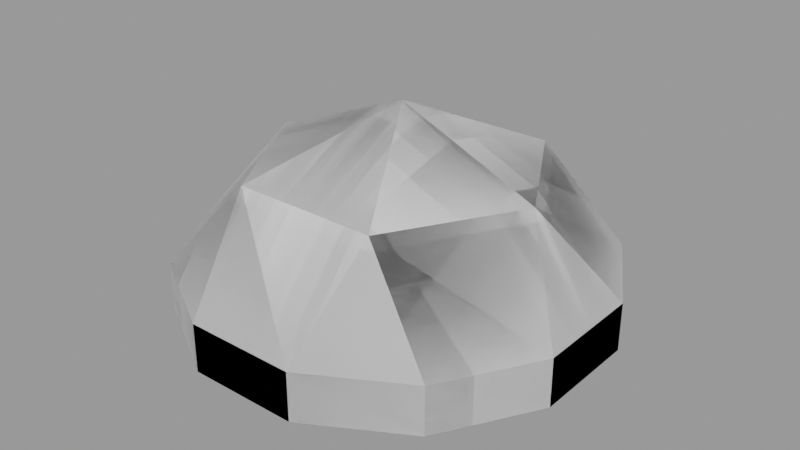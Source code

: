 # Source: BounceShroom.blend  (saved by Blender 3.6.13; exported with 4.5.12 LTS)
import bpy
from mathutils import Matrix  # noqa: F401  (used for matrix-valued properties, if any)

bpy.ops.wm.read_factory_settings(use_empty=True)
scene = bpy.context.scene
scene.name = 'BounceShroom'

# ---- collections
col_bounceshroom = bpy.data.collections.new('BounceShroom'); scene.collection.children.link(col_bounceshroom)
col_bounceshroomrender = bpy.data.collections.new('BounceShroomRender'); col_bounceshroom.children.link(col_bounceshroomrender)
col_bounceshroomcollision = bpy.data.collections.new('BounceShroomCollision'); col_bounceshroom.children.link(col_bounceshroomcollision)

# ---- meshes
me_bounceshroom = bpy.data.meshes.new('BounceShroom')
me_bounceshroom.from_pydata([(0.1161, 0.4309, -0.05248), (0.1161, 0.4309, -0.154), (0.0806, 0.2786, -0.252), (0.1529, 0.2636, 0.1449), (0.3162, 0.3154, -0.05248), (0.3162, 0.3154, -0.154), (0.2193, 0.2039, -0.252), (0.4317, 0.1152, -0.05248), (0.4317, 0.1152, -0.154), (0.2994, 0.07442, -0.252), (0.3052, -0.0003102, 0.1449), (0.4317, -0.1159, -0.05248), (0.4317, -0.1159, -0.154), (0.2994, -0.07505, -0.252), (0.3162, -0.316, -0.05248), (0.3162, -0.316, -0.154), (0.2193, -0.2045, -0.252), (0.1529, -0.2642, 0.1449), (0.1161, -0.4315, -0.05248), (0.1161, -0.4315, -0.154), (0.0806, -0.2792, -0.252), (-0.115, -0.4315, -0.05248), (-0.115, -0.4315, -0.154), (-0.07957, -0.2792, -0.252), (-0.1519, -0.2642, 0.1449), (-0.3152, -0.316, -0.05248), (-0.3152, -0.316, -0.154), (-0.2183, -0.2045, -0.252), (0.01263, -0.007673, 0.2745), (-0.4307, -0.1159, -0.05248), (-0.4307, -0.1159, -0.154), (-0.2984, -0.07505, -0.252), (-0.3042, -0.0003102, 0.1449), (-0.4307, 0.1152, -0.05248), (-0.4307, 0.1152, -0.154), (-0.2984, 0.07442, -0.252), (-0.3152, 0.3154, -0.05248), (-0.3152, 0.3154, -0.154), (-0.2183, 0.2039, -0.252), (-0.1519, 0.2636, 0.1449), (-0.115, 0.4309, -0.05248), (-0.115, 0.4309, -0.154), (-0.07957, 0.2786, -0.252)], [], [(39, 28, 3), (42, 41, 1, 2), (40, 39, 3, 0), (41, 40, 0, 1), (1, 0, 4, 5), (2, 1, 5, 6), (0, 3, 4), (5, 4, 7, 8), (3, 28, 10), (6, 5, 8, 9), (4, 3, 10, 7), (8, 7, 11, 12), (9, 8, 12, 13), (7, 10, 11), (12, 11, 14, 15), (10, 28, 17), (13, 12, 15, 16), (11, 10, 17, 14), (15, 14, 18, 19), (16, 15, 19, 20), (14, 17, 18), (19, 18, 21, 22), (17, 28, 24), (20, 19, 22, 23), (18, 17, 24, 21), (22, 21, 25, 26), (23, 22, 26, 27), (21, 24, 25), (26, 25, 29, 30), (24, 28, 32), (27, 26, 30, 31), (25, 24, 32, 29), (38, 42, 2, 6, 9, 13, 16, 20, 23, 27, 31, 35), (30, 29, 33, 34), (31, 30, 34, 35), (29, 32, 33), (34, 33, 36, 37), (32, 28, 39), (35, 34, 37, 38), (33, 32, 39, 36), (37, 36, 40, 41), (38, 37, 41, 42), (36, 39, 40)])
_uv = me_bounceshroom.uv_layers.new(name='UVMap')
_uv.uv.foreach_set('vector', [0.75, 0.8, 0.7083, 1.0, 0.6667, 0.8, 0.75, 0.2, 0.75, 0.4, 0.6667, 0.4, 0.6667, 0.2, 0.75, 0.6, 0.75, 0.8, 0.6667, 0.8, 0.6667, 0.6, 0.75, 0.4, 0.75, 0.6, 0.6667, 0.6, 0.6667, 0.4, 0.6667, 0.4, 0.6667, 0.6, 0.5833, 0.6, 0.5833, 0.4, 0.6667, 0.2, 0.6667, 0.4, 0.5833, 0.4, 0.5833, 0.2, 0.6667, 0.6, 0.5833, 0.8, 0.5833, 0.6, 0.5833, 0.4, 0.5833, 0.6, 0.5, 0.6, 0.5, 0.4, 0.5833, 0.8, 0.5417, 1.0, 0.5, 0.8, 0.5833, 0.2, 0.5833, 0.4, 0.5, 0.4, 0.5, 0.2, 0.5833, 0.6, 0.5833, 0.8, 0.5, 0.8, 0.5, 0.6, 0.5, 0.4, 0.5, 0.6, 0.4167, 0.6, 0.4167, 0.4, 0.5, 0.2, 0.5, 0.4, 0.4167, 0.4, 0.4167, 0.2, 0.5, 0.6, 0.4167, 0.8, 0.4167, 0.6, 0.4167, 0.4, 0.4167, 0.6, 0.3333, 0.6, 0.3333, 0.4, 0.4167, 0.8, 0.375, 1.0, 0.3333, 0.8, 0.4167, 0.2, 0.4167, 0.4, 0.3333, 0.4, 0.3333, 0.2, 0.4167, 0.6, 0.4167, 0.8, 0.3333, 0.8, 0.3333, 0.6, 0.3333, 0.4, 0.3333, 0.6, 0.25, 0.6, 0.25, 0.4, 0.3333, 0.2, 0.3333, 0.4, 0.25, 0.4, 0.25, 0.2, 0.3333, 0.6, 0.25, 0.8, 0.25, 0.6, 0.25, 0.4, 0.25, 0.6, 0.1667, 0.6, 0.1667, 0.4, 0.25, 0.8, 0.2083, 1.0, 0.1667, 0.8, 0.25, 0.2, 0.25, 0.4, 0.1667, 0.4, 0.1667, 0.2, 0.25, 0.6, 0.25, 0.8, 0.1667, 0.8, 0.1667, 0.6, 0.1667, 0.4, 0.1667, 0.6, 0.08333, 0.6, 0.08333, 0.4, 0.1667, 0.2, 0.1667, 0.4, 0.08333, 0.4, 0.08333, 0.2, 0.1667, 0.6, 0.08333, 0.8, 0.08333, 0.6, 0.08333, 0.4, 0.08333, 0.6, 0.0, 0.6, 0.0, 0.4, 0.08333, 0.8, 0.04167, 1.0, 0.0, 0.8, 0.08333, 0.2, 0.08333, 0.4, 0.0, 0.4, 0.0, 0.2, 0.08333, 0.6, 0.08333, 0.8, 0.0, 0.8, 0.0, 0.6, 0.8333, 0.2, 0.75, 0.2, 0.6667, 0.2, 0.5833, 0.2, 0.5, 0.2, 0.4167, 0.2, 0.3333, 0.2, 0.25, 0.2, 0.1667, 0.2, 0.08333, 0.2, 1.0, 0.2, 0.9167, 0.2, 1.0, 0.4, 1.0, 0.6, 0.9167, 0.6, 0.9167, 0.4, 1.0, 0.2, 1.0, 0.4, 0.9167, 0.4, 0.9167, 0.2, 1.0, 0.6, 0.9167, 0.8, 0.9167, 0.6, 0.9167, 0.4, 0.9167, 0.6, 0.8333, 0.6, 0.8333, 0.4, 0.9167, 0.8, 0.875, 1.0, 0.8333, 0.8, 0.9167, 0.2, 0.9167, 0.4, 0.8333, 0.4, 0.8333, 0.2, 0.9167, 0.6, 0.9167, 0.8, 0.8333, 0.8, 0.8333, 0.6, 0.8333, 0.4, 0.8333, 0.6, 0.75, 0.6, 0.75, 0.4, 0.8333, 0.2, 0.8333, 0.4, 0.75, 0.4, 0.75, 0.2, 0.8333, 0.6, 0.75, 0.8, 0.75, 0.6])
me_bounceshroom.update()
me_bounceshroomcollision = bpy.data.meshes.new('BounceShroomCollision')
me_bounceshroomcollision.from_pydata([(0.1161, 0.4309, -0.05248), (0.1161, 0.4309, -0.154), (0.0806, 0.2786, -0.252), (0.1529, 0.2636, 0.1449), (0.3162, 0.3154, -0.05248), (0.3162, 0.3154, -0.154), (0.2193, 0.2039, -0.252), (0.4317, 0.1152, -0.05248), (0.4317, 0.1152, -0.154), (0.2994, 0.07442, -0.252), (0.3052, -0.0003102, 0.1449), (0.4317, -0.1159, -0.05248), (0.4317, -0.1159, -0.154), (0.2994, -0.07505, -0.252), (0.3162, -0.316, -0.05248), (0.3162, -0.316, -0.154), (0.2193, -0.2045, -0.252), (0.1529, -0.2642, 0.1449), (0.1161, -0.4315, -0.05248), (0.1161, -0.4315, -0.154), (0.0806, -0.2792, -0.252), (-0.115, -0.4315, -0.05248), (-0.115, -0.4315, -0.154), (-0.07957, -0.2792, -0.252), (-0.1519, -0.2642, 0.1449), (-0.3152, -0.316, -0.05248), (-0.3152, -0.316, -0.154), (-0.2183, -0.2045, -0.252), (0.01263, -0.007673, 0.2745), (-0.4307, -0.1159, -0.05248), (-0.4307, -0.1159, -0.154), (-0.2984, -0.07505, -0.252), (-0.3042, -0.0003102, 0.1449), (-0.4307, 0.1152, -0.05248), (-0.4307, 0.1152, -0.154), (-0.2984, 0.07442, -0.252), (-0.3152, 0.3154, -0.05248), (-0.3152, 0.3154, -0.154), (-0.2183, 0.2039, -0.252), (-0.1519, 0.2636, 0.1449), (-0.115, 0.4309, -0.05248), (-0.115, 0.4309, -0.154), (-0.07957, 0.2786, -0.252)], [], [(39, 28, 3), (42, 41, 1, 2), (40, 39, 3, 0), (41, 40, 0, 1), (1, 0, 4, 5), (2, 1, 5, 6), (0, 3, 4), (5, 4, 7, 8), (3, 28, 10), (6, 5, 8, 9), (4, 3, 10, 7), (8, 7, 11, 12), (9, 8, 12, 13), (7, 10, 11), (12, 11, 14, 15), (10, 28, 17), (13, 12, 15, 16), (11, 10, 17, 14), (15, 14, 18, 19), (16, 15, 19, 20), (14, 17, 18), (19, 18, 21, 22), (17, 28, 24), (20, 19, 22, 23), (18, 17, 24, 21), (22, 21, 25, 26), (23, 22, 26, 27), (21, 24, 25), (26, 25, 29, 30), (24, 28, 32), (27, 26, 30, 31), (25, 24, 32, 29), (38, 42, 2, 6, 9, 13, 16, 20, 23, 27, 31, 35), (30, 29, 33, 34), (31, 30, 34, 35), (29, 32, 33), (34, 33, 36, 37), (32, 28, 39), (35, 34, 37, 38), (33, 32, 39, 36), (37, 36, 40, 41), (38, 37, 41, 42), (36, 39, 40)])
_uv = me_bounceshroomcollision.uv_layers.new(name='UVMap')
_uv.uv.foreach_set('vector', [0.75, 0.8, 0.7083, 1.0, 0.6667, 0.8, 0.75, 0.2, 0.75, 0.4, 0.6667, 0.4, 0.6667, 0.2, 0.75, 0.6, 0.75, 0.8, 0.6667, 0.8, 0.6667, 0.6, 0.75, 0.4, 0.75, 0.6, 0.6667, 0.6, 0.6667, 0.4, 0.6667, 0.4, 0.6667, 0.6, 0.5833, 0.6, 0.5833, 0.4, 0.6667, 0.2, 0.6667, 0.4, 0.5833, 0.4, 0.5833, 0.2, 0.6667, 0.6, 0.5833, 0.8, 0.5833, 0.6, 0.5833, 0.4, 0.5833, 0.6, 0.5, 0.6, 0.5, 0.4, 0.5833, 0.8, 0.5417, 1.0, 0.5, 0.8, 0.5833, 0.2, 0.5833, 0.4, 0.5, 0.4, 0.5, 0.2, 0.5833, 0.6, 0.5833, 0.8, 0.5, 0.8, 0.5, 0.6, 0.5, 0.4, 0.5, 0.6, 0.4167, 0.6, 0.4167, 0.4, 0.5, 0.2, 0.5, 0.4, 0.4167, 0.4, 0.4167, 0.2, 0.5, 0.6, 0.4167, 0.8, 0.4167, 0.6, 0.4167, 0.4, 0.4167, 0.6, 0.3333, 0.6, 0.3333, 0.4, 0.4167, 0.8, 0.375, 1.0, 0.3333, 0.8, 0.4167, 0.2, 0.4167, 0.4, 0.3333, 0.4, 0.3333, 0.2, 0.4167, 0.6, 0.4167, 0.8, 0.3333, 0.8, 0.3333, 0.6, 0.3333, 0.4, 0.3333, 0.6, 0.25, 0.6, 0.25, 0.4, 0.3333, 0.2, 0.3333, 0.4, 0.25, 0.4, 0.25, 0.2, 0.3333, 0.6, 0.25, 0.8, 0.25, 0.6, 0.25, 0.4, 0.25, 0.6, 0.1667, 0.6, 0.1667, 0.4, 0.25, 0.8, 0.2083, 1.0, 0.1667, 0.8, 0.25, 0.2, 0.25, 0.4, 0.1667, 0.4, 0.1667, 0.2, 0.25, 0.6, 0.25, 0.8, 0.1667, 0.8, 0.1667, 0.6, 0.1667, 0.4, 0.1667, 0.6, 0.08333, 0.6, 0.08333, 0.4, 0.1667, 0.2, 0.1667, 0.4, 0.08333, 0.4, 0.08333, 0.2, 0.1667, 0.6, 0.08333, 0.8, 0.08333, 0.6, 0.08333, 0.4, 0.08333, 0.6, 0.0, 0.6, 0.0, 0.4, 0.08333, 0.8, 0.04167, 1.0, 0.0, 0.8, 0.08333, 0.2, 0.08333, 0.4, 0.0, 0.4, 0.0, 0.2, 0.08333, 0.6, 0.08333, 0.8, 0.0, 0.8, 0.0, 0.6, 0.8333, 0.2, 0.75, 0.2, 0.6667, 0.2, 0.5833, 0.2, 0.5, 0.2, 0.4167, 0.2, 0.3333, 0.2, 0.25, 0.2, 0.1667, 0.2, 0.08333, 0.2, 1.0, 0.2, 0.9167, 0.2, 1.0, 0.4, 1.0, 0.6, 0.9167, 0.6, 0.9167, 0.4, 1.0, 0.2, 1.0, 0.4, 0.9167, 0.4, 0.9167, 0.2, 1.0, 0.6, 0.9167, 0.8, 0.9167, 0.6, 0.9167, 0.4, 0.9167, 0.6, 0.8333, 0.6, 0.8333, 0.4, 0.9167, 0.8, 0.875, 1.0, 0.8333, 0.8, 0.9167, 0.2, 0.9167, 0.4, 0.8333, 0.4, 0.8333, 0.2, 0.9167, 0.6, 0.9167, 0.8, 0.8333, 0.8, 0.8333, 0.6, 0.8333, 0.4, 0.8333, 0.6, 0.75, 0.6, 0.75, 0.4, 0.8333, 0.2, 0.8333, 0.4, 0.75, 0.4, 0.75, 0.2, 0.8333, 0.6, 0.75, 0.8, 0.75, 0.6])
me_bounceshroomcollision.update()

# ---- objects
ob_bounceshroom = bpy.data.objects.new('BounceShroom', me_bounceshroom)
ob_bounceshroomcollision = bpy.data.objects.new('BounceShroomCollision', me_bounceshroomcollision)

# ---- transforms, parenting, visibility, modifiers, constraints
ob_bounceshroom.location = (0.0, 0.0, 0.0)
ob_bounceshroomcollision.location = (0.0, 0.0, 0.0)

# ---- collection membership
col_bounceshroomrender.objects.link(ob_bounceshroom)
col_bounceshroomcollision.objects.link(ob_bounceshroomcollision)

# ---- scene / render settings (as saved in the file)
scene.frame_start = 1; scene.frame_end = 250; scene.frame_set(1)
scene.render.engine = 'BLENDER_EEVEE_NEXT'
scene.render.image_settings.exr_codec = 'NONE'
scene.render.simplify_subdivision_render = 0
scene.render.simplify_child_particles_render = 0.0
scene.cycles.sampling_pattern = 'TABULATED_SOBOL'
scene.eevee.use_shadows = False
scene.view_settings.view_transform = 'Filmic'
bpy.context.view_layer.update()

# ---- added for rendering (the .blend has no active camera and no usable light): camera, sun + grey world if the file has none
cam_auto = bpy.data.cameras.new('AutoCamera')
cam_auto.lens = 50.0
cam_auto.sensor_width = 36.0
cam_auto.clip_end = 1000.0
ob_auto_camera = bpy.data.objects.new('AutoCamera', cam_auto)
scene.collection.objects.link(ob_auto_camera)
ob_auto_camera.location = (1.22958, -1.47519, 0.994537)
ob_auto_camera.rotation_euler = (1.09748, -7.21219e-08, 0.694738)
scene.camera = ob_auto_camera
light_auto_sun = bpy.data.lights.new('AutoSun', 'SUN')
light_auto_sun.energy = 3.0
light_auto_sun.angle = 0.0523599
ob_auto_sun = bpy.data.objects.new('AutoSun', light_auto_sun)
scene.collection.objects.link(ob_auto_sun)
ob_auto_sun.rotation_euler = (0.872665, 0.174533, 0.523599)
if scene.world is None:
    world_auto = bpy.data.worlds.new('AutoWorld')
    world_auto.color = (0.3, 0.3, 0.3)
    scene.world = world_auto
bpy.context.view_layer.update()
